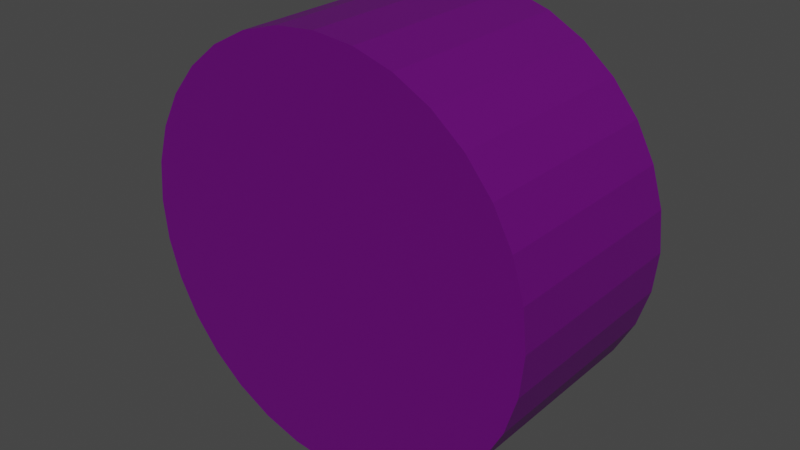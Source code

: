 # Source: tube.blend  (saved by Blender 2.90.8; exported with 4.5.12 LTS)
import bpy
from mathutils import Matrix  # noqa: F401  (used for matrix-valued properties, if any)

bpy.ops.wm.read_factory_settings(use_empty=True)
scene = bpy.context.scene
scene.name = 'Scene'

# ---- collections
col_collection = bpy.data.collections.new('Collection'); scene.collection.children.link(col_collection)

# ---- materials (node trees are filled in below, after node groups)
mat_material_003 = bpy.data.materials.new('Material.003')
mat_material_003.use_transparent_shadow = False

# ---- material node trees
mat_material_003.use_nodes = True; mat_material_003.node_tree.nodes.clear()
_N = mat_material_003.node_tree.nodes; _L = mat_material_003.node_tree.links
n0 = _N.new('ShaderNodeBsdfPrincipled'); n0.name = 'Principled BSDF'; n0.location = (10, 300)
n0.distribution = 'GGX'
n0.subsurface_method = 'BURLEY'
n0.inputs[0].default_value = (0.1261, 0.0, 0.1679, 1.0)
n0.inputs[3].default_value = 1.45
n0.inputs[27].default_value = (0.0, 0.0, 0.0, 1.0)
n0.inputs[28].default_value = 1.0
n1 = _N.new('ShaderNodeOutputMaterial'); n1.name = 'Material Output'; n1.location = (300, 300)
_L.new(n0.outputs[0], n1.inputs[0])
n1.is_active_output = True

# ---- world
world_world = bpy.data.worlds.new('World'); scene.world = world_world
world_world.use_nodes = True; world_world.node_tree.nodes.clear()
_N = world_world.node_tree.nodes; _L = world_world.node_tree.links
n0 = _N.new('ShaderNodeOutputWorld'); n0.name = 'World Output'; n0.location = (300, 300)
n1 = _N.new('ShaderNodeBackground'); n1.name = 'Background'; n1.location = (10, 300)
n1.inputs[0].default_value = (0.05088, 0.05088, 0.05088, 1.0)
_L.new(n1.outputs[0], n0.inputs[0])
n0.is_active_output = True
world_world.color = (0.05088, 0.05088, 0.05088)
world_world.use_sun_shadow = False
world_world.sun_shadow_jitter_overblur = 0.0

# ---- meshes
me_cylinder = bpy.data.meshes.new('Cylinder')
me_cylinder.from_pydata([(0.0, 1.0, -1.0), (0.0, 1.0, 1.0), (0.1951, 0.9808, -1.0), (0.1951, 0.9808, 1.0), (0.3827, 0.9239, -1.0), (0.3827, 0.9239, 1.0), (0.5556, 0.8315, -1.0), (0.5556, 0.8315, 1.0), (0.7071, 0.7071, -1.0), (0.7071, 0.7071, 1.0), (0.8315, 0.5556, -1.0), (0.8315, 0.5556, 1.0), (0.9239, 0.3827, -1.0), (0.9239, 0.3827, 1.0), (0.9808, 0.1951, -1.0), (0.9808, 0.1951, 1.0), (1.0, 7.55e-08, -1.0), (1.0, 7.55e-08, 1.0), (0.9808, -0.1951, -1.0), (0.9808, -0.1951, 1.0), (0.9239, -0.3827, -1.0), (0.9239, -0.3827, 1.0), (0.8315, -0.5556, -1.0), (0.8315, -0.5556, 1.0), (0.7071, -0.7071, -1.0), (0.7071, -0.7071, 1.0), (0.5556, -0.8315, -1.0), (0.5556, -0.8315, 1.0), (0.3827, -0.9239, -1.0), (0.3827, -0.9239, 1.0), (0.1951, -0.9808, -1.0), (0.1951, -0.9808, 1.0), (-3.258e-07, -1.0, -1.0), (-3.258e-07, -1.0, 1.0), (-0.1951, -0.9808, -1.0), (-0.1951, -0.9808, 1.0), (-0.3827, -0.9239, -1.0), (-0.3827, -0.9239, 1.0), (-0.5556, -0.8315, -1.0), (-0.5556, -0.8315, 1.0), (-0.7071, -0.7071, -1.0), (-0.7071, -0.7071, 1.0), (-0.8315, -0.5556, -1.0), (-0.8315, -0.5556, 1.0), (-0.9239, -0.3827, -1.0), (-0.9239, -0.3827, 1.0), (-0.9808, -0.1951, -1.0), (-0.9808, -0.1951, 1.0), (-1.0, 9.656e-07, -1.0), (-1.0, 9.656e-07, 1.0), (-0.9808, 0.1951, -1.0), (-0.9808, 0.1951, 1.0), (-0.9239, 0.3827, -1.0), (-0.9239, 0.3827, 1.0), (-0.8315, 0.5556, -1.0), (-0.8315, 0.5556, 1.0), (-0.7071, 0.7071, -1.0), (-0.7071, 0.7071, 1.0), (-0.5556, 0.8315, -1.0), (-0.5556, 0.8315, 1.0), (-0.3827, 0.9239, -1.0), (-0.3827, 0.9239, 1.0), (-0.1951, 0.9808, -1.0), (-0.1951, 0.9808, 1.0)], [], [(0, 1, 3, 2), (2, 3, 5, 4), (4, 5, 7, 6), (6, 7, 9, 8), (8, 9, 11, 10), (10, 11, 13, 12), (12, 13, 15, 14), (14, 15, 17, 16), (16, 17, 19, 18), (18, 19, 21, 20), (20, 21, 23, 22), (22, 23, 25, 24), (24, 25, 27, 26), (26, 27, 29, 28), (28, 29, 31, 30), (30, 31, 33, 32), (32, 33, 35, 34), (34, 35, 37, 36), (36, 37, 39, 38), (38, 39, 41, 40), (40, 41, 43, 42), (42, 43, 45, 44), (44, 45, 47, 46), (46, 47, 49, 48), (48, 49, 51, 50), (50, 51, 53, 52), (52, 53, 55, 54), (54, 55, 57, 56), (56, 57, 59, 58), (58, 59, 61, 60), (3, 1, 63, 61, 59, 57, 55, 53, 51, 49, 47, 45, 43, 41, 39, 37, 35, 33, 31, 29, 27, 25, 23, 21, 19, 17, 15, 13, 11, 9, 7, 5), (60, 61, 63, 62), (62, 63, 1, 0), (0, 2, 4, 6, 8, 10, 12, 14, 16, 18, 20, 22, 24, 26, 28, 30, 32, 34, 36, 38, 40, 42, 44, 46, 48, 50, 52, 54, 56, 58, 60, 62)])
_uv = me_cylinder.uv_layers.new(name='UVMap')
_uv.uv.foreach_set('vector', [1.0, 0.5, 1.0, 1.0, 0.9688, 1.0, 0.9688, 0.5, 0.9688, 0.5, 0.9688, 1.0, 0.9375, 1.0, 0.9375, 0.5, 0.9375, 0.5, 0.9375, 1.0, 0.9062, 1.0, 0.9062, 0.5, 0.9062, 0.5, 0.9062, 1.0, 0.875, 1.0, 0.875, 0.5, 0.875, 0.5, 0.875, 1.0, 0.8438, 1.0, 0.8438, 0.5, 0.8438, 0.5, 0.8438, 1.0, 0.8125, 1.0, 0.8125, 0.5, 0.8125, 0.5, 0.8125, 1.0, 0.7812, 1.0, 0.7812, 0.5, 0.7812, 0.5, 0.7812, 1.0, 0.75, 1.0, 0.75, 0.5, 0.75, 0.5, 0.75, 1.0, 0.7188, 1.0, 0.7188, 0.5, 0.7188, 0.5, 0.7188, 1.0, 0.6875, 1.0, 0.6875, 0.5, 0.6875, 0.5, 0.6875, 1.0, 0.6562, 1.0, 0.6562, 0.5, 0.6562, 0.5, 0.6562, 1.0, 0.625, 1.0, 0.625, 0.5, 0.625, 0.5, 0.625, 1.0, 0.5938, 1.0, 0.5938, 0.5, 0.5938, 0.5, 0.5938, 1.0, 0.5625, 1.0, 0.5625, 0.5, 0.5625, 0.5, 0.5625, 1.0, 0.5312, 1.0, 0.5312, 0.5, 0.5312, 0.5, 0.5312, 1.0, 0.5, 1.0, 0.5, 0.5, 0.5, 0.5, 0.5, 1.0, 0.4688, 1.0, 0.4688, 0.5, 0.4688, 0.5, 0.4688, 1.0, 0.4375, 1.0, 0.4375, 0.5, 0.4375, 0.5, 0.4375, 1.0, 0.4062, 1.0, 0.4062, 0.5, 0.4062, 0.5, 0.4062, 1.0, 0.375, 1.0, 0.375, 0.5, 0.375, 0.5, 0.375, 1.0, 0.3438, 1.0, 0.3438, 0.5, 0.3438, 0.5, 0.3438, 1.0, 0.3125, 1.0, 0.3125, 0.5, 0.3125, 0.5, 0.3125, 1.0, 0.2812, 1.0, 0.2812, 0.5, 0.2812, 0.5, 0.2812, 1.0, 0.25, 1.0, 0.25, 0.5, 0.25, 0.5, 0.25, 1.0, 0.2188, 1.0, 0.2188, 0.5, 0.2188, 0.5, 0.2188, 1.0, 0.1875, 1.0, 0.1875, 0.5, 0.1875, 0.5, 0.1875, 1.0, 0.1562, 1.0, 0.1562, 0.5, 0.1562, 0.5, 0.1562, 1.0, 0.125, 1.0, 0.125, 0.5, 0.125, 0.5, 0.125, 1.0, 0.09375, 1.0, 0.09375, 0.5, 0.09375, 0.5, 0.09375, 1.0, 0.0625, 1.0, 0.0625, 0.5, 0.2968, 0.4854, 0.25, 0.49, 0.2032, 0.4854, 0.1582, 0.4717, 0.1167, 0.4496, 0.08029, 0.4197, 0.05045, 0.3833, 0.02827, 0.3418, 0.01461, 0.2968, 0.01, 0.25, 0.01461, 0.2032, 0.02827, 0.1582, 0.05045, 0.1167, 0.08029, 0.08029, 0.1167, 0.05045, 0.1582, 0.02827, 0.2032, 0.01461, 0.25, 0.01, 0.2968, 0.01461, 0.3418, 0.02827, 0.3833, 0.05045, 0.4197, 0.08029, 0.4496, 0.1167, 0.4717, 0.1582, 0.4854, 0.2032, 0.49, 0.25, 0.4854, 0.2968, 0.4717, 0.3418, 0.4496, 0.3833, 0.4197, 0.4197, 0.3833, 0.4496, 0.3418, 0.4717, 0.0625, 0.5, 0.0625, 1.0, 0.03125, 1.0, 0.03125, 0.5, 0.03125, 0.5, 0.03125, 1.0, 0.0, 1.0, 0.0, 0.5, 0.75, 0.49, 0.7968, 0.4854, 0.8418, 0.4717, 0.8833, 0.4496, 0.9197, 0.4197, 0.9496, 0.3833, 0.9717, 0.3418, 0.9854, 0.2968, 0.99, 0.25, 0.9854, 0.2032, 0.9717, 0.1582, 0.9496, 0.1167, 0.9197, 0.08029, 0.8833, 0.05045, 0.8418, 0.02827, 0.7968, 0.01461, 0.75, 0.01, 0.7032, 0.01461, 0.6582, 0.02827, 0.6167, 0.05045, 0.5803, 0.08029, 0.5504, 0.1167, 0.5283, 0.1582, 0.5146, 0.2032, 0.51, 0.25, 0.5146, 0.2968, 0.5283, 0.3418, 0.5504, 0.3833, 0.5803, 0.4197, 0.6167, 0.4496, 0.6582, 0.4717, 0.7032, 0.4854])
me_cylinder.materials.append(mat_material_003)
me_cylinder.use_remesh_fix_poles = True
me_cylinder.use_remesh_preserve_attributes = False
me_cylinder.use_mirror_vertex_groups = False
me_cylinder.update()

# ---- objects
ob_cylinder_001 = bpy.data.objects.new('Cylinder.001', me_cylinder)

# ---- transforms, parenting, visibility, modifiers, constraints
ob_cylinder_001.location = (0.0, 0.0, 0.5)
ob_cylinder_001.rotation_euler = (-1.571, -2.22e-16, 2.22e-16)
ob_cylinder_001.scale = (0.5, 0.5, 0.2505)
ob_cylinder_001.lineart.crease_threshold = 0.0

# ---- collection membership
col_collection.objects.link(ob_cylinder_001)

# ---- scene / render settings (as saved in the file)
scene.frame_start = 1; scene.frame_end = 250; scene.frame_set(1)
scene.render.engine = 'BLENDER_EEVEE_NEXT'
scene.cycles.use_denoising = False
scene.cycles.samples = 128
scene.cycles.sampling_pattern = 'TABULATED_SOBOL'
scene.cycles.use_adaptive_sampling = False
scene.cycles.use_light_tree = False
scene.view_settings.view_transform = 'Filmic'
bpy.context.view_layer.update()

# ---- added for rendering (the .blend has no active camera and no usable light): camera, sun
cam_auto = bpy.data.cameras.new('AutoCamera')
cam_auto.lens = 50.0
cam_auto.sensor_width = 36.0
cam_auto.clip_end = 1000.0
ob_auto_camera = bpy.data.objects.new('AutoCamera', cam_auto)
scene.collection.objects.link(ob_auto_camera)
ob_auto_camera.location = (1.38815, -1.66578, 1.61052)
ob_auto_camera.rotation_euler = (1.09748, -7.21219e-08, 0.694738)
scene.camera = ob_auto_camera
light_auto_sun = bpy.data.lights.new('AutoSun', 'SUN')
light_auto_sun.energy = 3.0
light_auto_sun.angle = 0.0523599
ob_auto_sun = bpy.data.objects.new('AutoSun', light_auto_sun)
scene.collection.objects.link(ob_auto_sun)
ob_auto_sun.rotation_euler = (0.872665, 0.174533, 0.523599)
bpy.context.view_layer.update()
